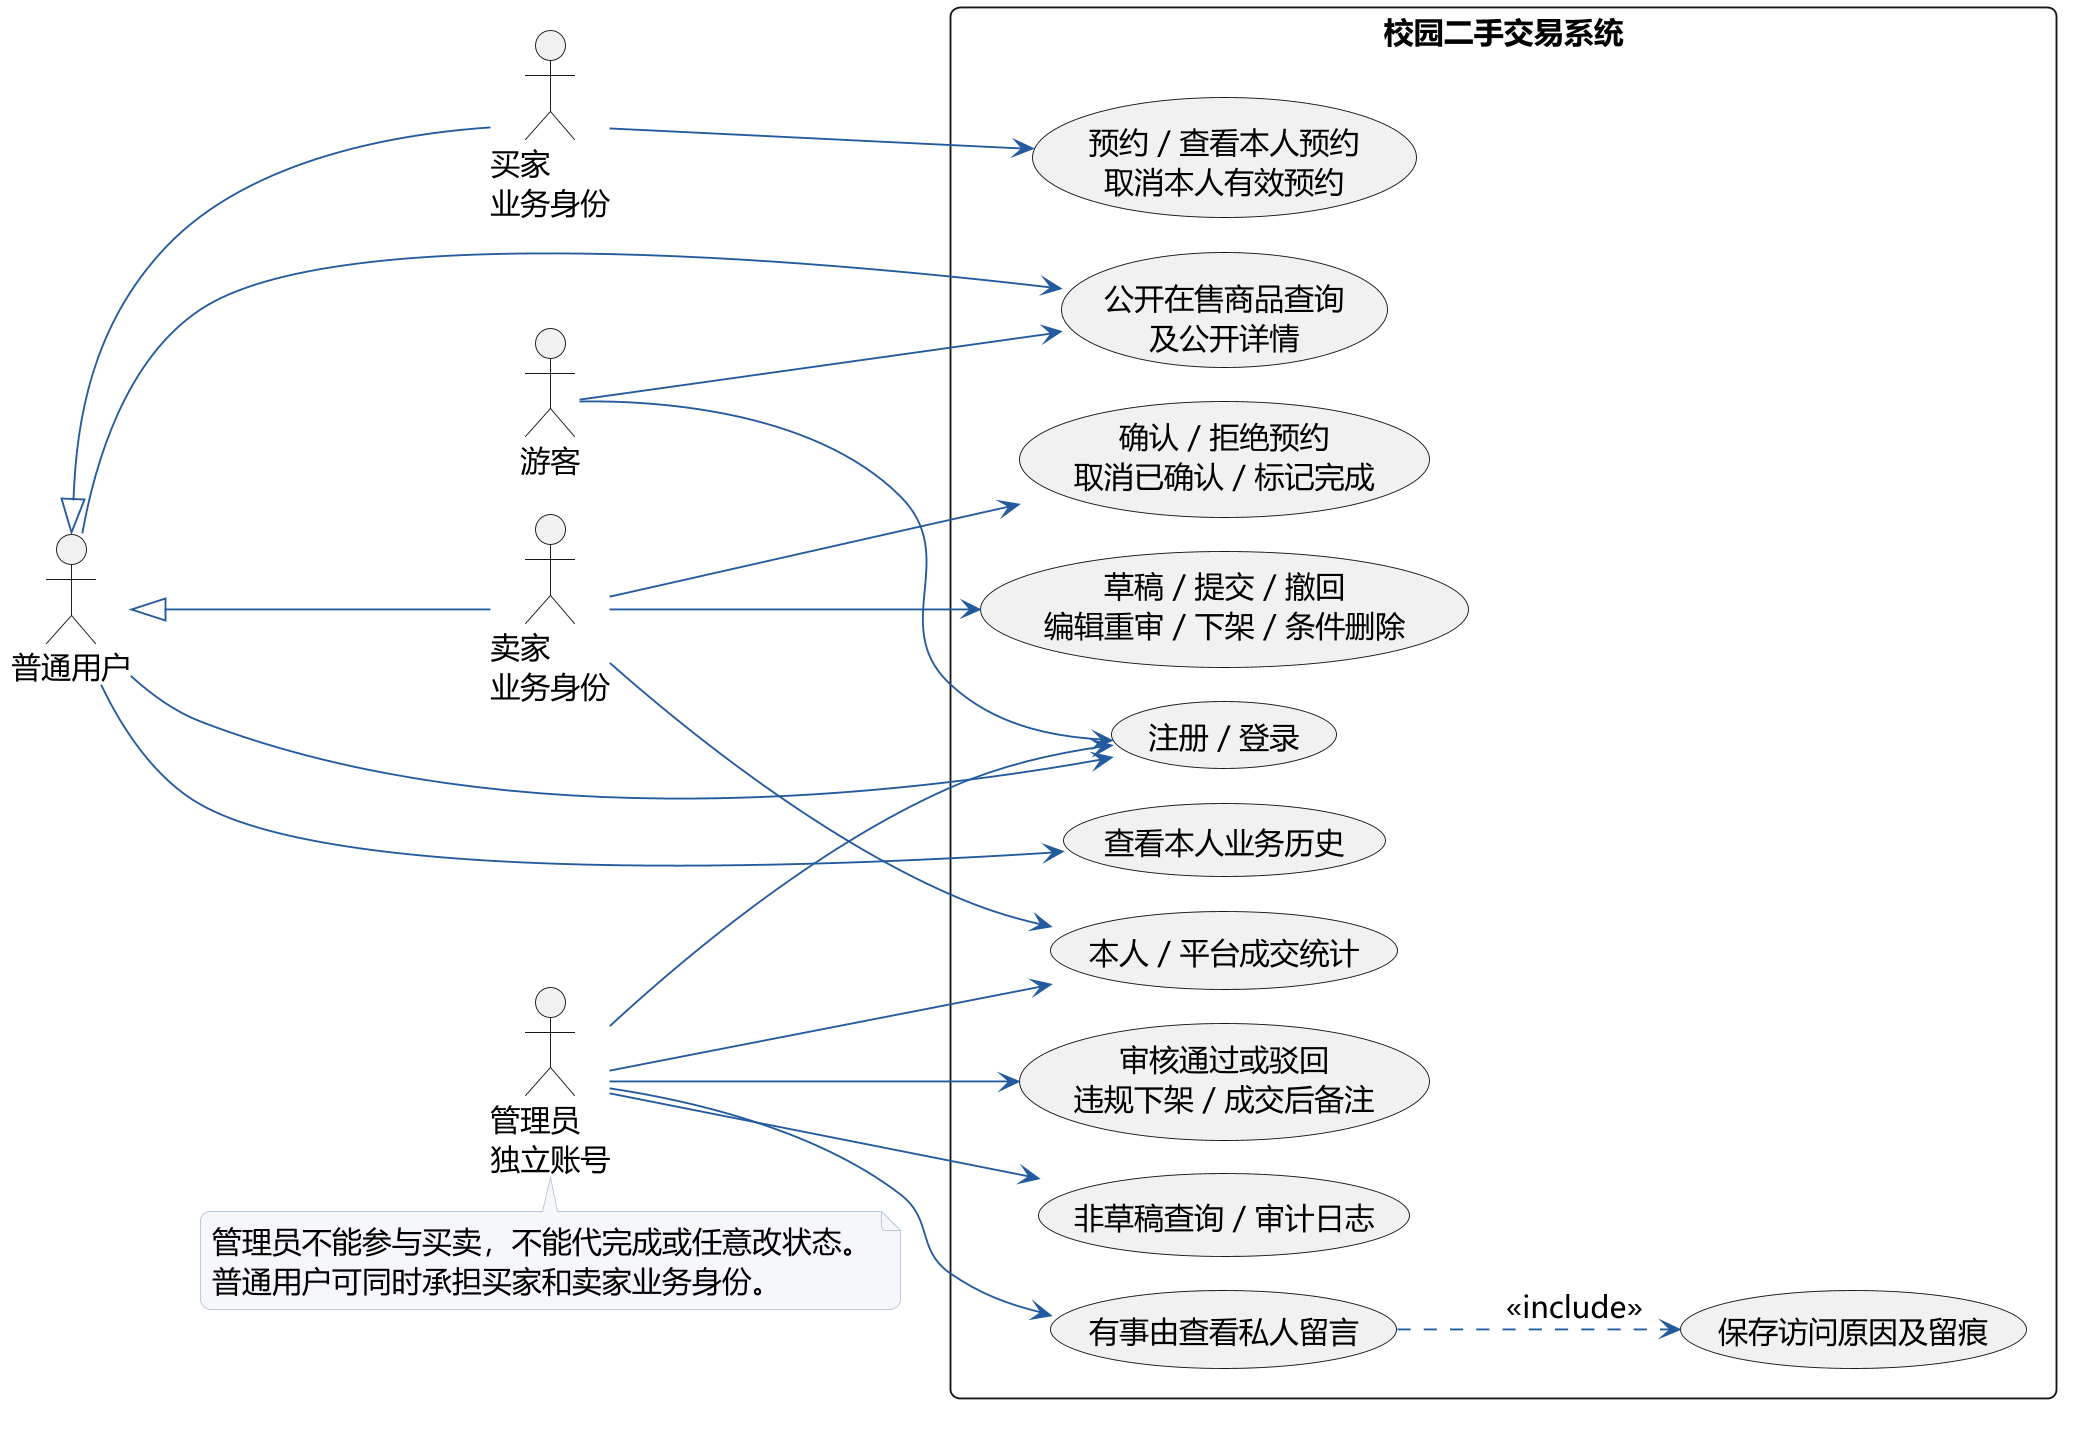

The diagram above was rendered by PlantUML. Its source (embedded in the PNG):
@startuml
!pragma layout smetana
skinparam defaultFontName Microsoft YaHei
skinparam defaultFontSize 16
skinparam shadowing false
skinparam backgroundColor #FFFFFF
skinparam ArrowColor #245B9E
skinparam classBorderColor #245B9E
skinparam classBackgroundColor #F0F5FC
skinparam noteBackgroundColor #F5F7FA
skinparam noteBorderColor #B8C7DA
skinparam roundcorner 10
skinparam dpi 180

left to right direction
actor "游客" as Guest
actor "普通用户" as User
actor "买家\n业务身份" as Buyer
actor "卖家\n业务身份" as Seller
actor "管理员\n独立账号" as Admin
User <|-- Buyer
User <|-- Seller
rectangle "校园二手交易系统" {
  usecase "注册 / 登录" as Login
  usecase "公开在售商品查询\n及公开详情" as Browse
  usecase "草稿 / 提交 / 撤回\n编辑重审 / 下架 / 条件删除" as Goods
  usecase "预约 / 查看本人预约\n取消本人有效预约" as Reserve
  usecase "确认 / 拒绝预约\n取消已确认 / 标记完成" as Process
  usecase "查看本人业务历史" as History
  usecase "本人 / 平台成交统计" as Stats
  usecase "审核通过或驳回\n违规下架 / 成交后备注" as Govern
  usecase "非草稿查询 / 审计日志" as Audit
  usecase "有事由查看私人留言" as Private
  usecase "保存访问原因及留痕" as Reason
}
Guest --> Login
Guest --> Browse
User --> Login
User --> Browse
User --> History
Buyer --> Reserve
Seller --> Goods
Seller --> Process
Seller --> Stats
Admin --> Login
Admin --> Govern
Admin --> Audit
Admin --> Stats
Admin --> Private
Private ..> Reason : <<include>>
note bottom of Admin
  管理员不能参与买卖，不能代完成或任意改状态。
  普通用户可同时承担买家和卖家业务身份。
end note

@enduml